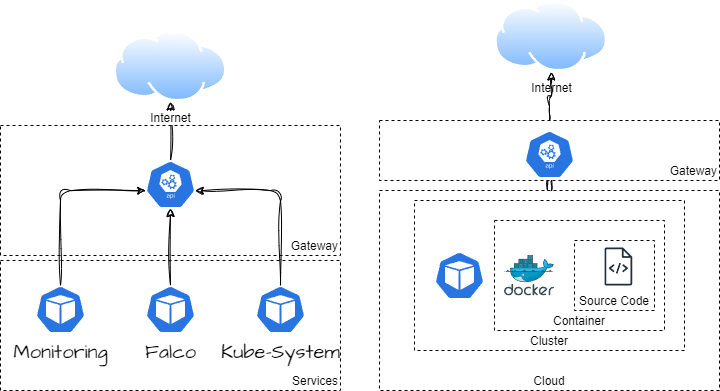

The diagram above was exported from draw.io. Its source (the exported page's mxGraphModel, read from the mxfile embedded in the PNG):
<mxGraphModel dx="989" dy="577" grid="1" gridSize="10" guides="1" tooltips="1" connect="1" arrows="1" fold="1" page="1" pageScale="1" pageWidth="827" pageHeight="1169" math="0" shadow="0">
  <root>
    <mxCell id="0" />
    <mxCell id="1" parent="0" />
    <mxCell id="hcjavYy7kshajAuEJXYB-1" value="" style="sketch=0;html=1;dashed=0;whitespace=wrap;fillColor=#2875E2;strokeColor=#ffffff;points=[[0.005,0.63,0],[0.1,0.2,0],[0.9,0.2,0],[0.5,0,0],[0.995,0.63,0],[0.72,0.99,0],[0.5,1,0],[0.28,0.99,0]];verticalLabelPosition=bottom;align=center;verticalAlign=top;shape=mxgraph.kubernetes.icon;prIcon=api;rounded=0;" vertex="1" parent="1">
      <mxGeometry x="559" y="430" width="50" height="48" as="geometry" />
    </mxCell>
    <mxCell id="hcjavYy7kshajAuEJXYB-3" value="Internet" style="image;aspect=fixed;perimeter=ellipsePerimeter;html=1;align=center;shadow=0;dashed=0;spacingTop=3;image=img/lib/active_directory/internet_cloud.svg;rounded=0;" vertex="1" parent="1">
      <mxGeometry x="529" y="300" width="113.49" height="71.5" as="geometry" />
    </mxCell>
    <mxCell id="hcjavYy7kshajAuEJXYB-4" value="" style="sketch=0;html=1;dashed=0;whitespace=wrap;fillColor=#2875E2;strokeColor=#ffffff;points=[[0.005,0.63,0],[0.1,0.2,0],[0.9,0.2,0],[0.5,0,0],[0.995,0.63,0],[0.72,0.99,0],[0.5,1,0],[0.28,0.99,0]];verticalLabelPosition=bottom;align=center;verticalAlign=top;shape=mxgraph.kubernetes.icon;prIcon=pod;rounded=0;" vertex="1" parent="1">
      <mxGeometry x="469" y="551" width="50" height="48" as="geometry" />
    </mxCell>
    <mxCell id="hcjavYy7kshajAuEJXYB-6" value="Container" style="rounded=0;whiteSpace=wrap;html=1;arcSize=10;labelBorderColor=none;labelBackgroundColor=none;fillColor=none;dashed=1;verticalAlign=bottom;align=center;" vertex="1" parent="1">
      <mxGeometry x="529" y="520" width="170" height="110" as="geometry" />
    </mxCell>
    <mxCell id="hcjavYy7kshajAuEJXYB-8" value="" style="image;sketch=0;aspect=fixed;html=1;points=[];align=center;fontSize=12;image=img/lib/mscae/Docker.svg;rounded=0;" vertex="1" parent="1">
      <mxGeometry x="539" y="554.5" width="50" height="41" as="geometry" />
    </mxCell>
    <mxCell id="hcjavYy7kshajAuEJXYB-9" value="Source Code" style="rounded=0;whiteSpace=wrap;html=1;arcSize=10;labelBorderColor=none;labelBackgroundColor=none;fillColor=none;dashed=1;align=center;verticalAlign=bottom;" vertex="1" parent="1">
      <mxGeometry x="609" y="540" width="80" height="70" as="geometry" />
    </mxCell>
    <mxCell id="hcjavYy7kshajAuEJXYB-10" value="" style="sketch=0;outlineConnect=0;fontColor=#232F3E;gradientColor=none;fillColor=#232F3D;strokeColor=none;dashed=0;verticalLabelPosition=bottom;verticalAlign=top;align=center;html=1;fontSize=12;fontStyle=0;aspect=fixed;pointerEvents=1;shape=mxgraph.aws4.source_code;rounded=0;" vertex="1" parent="1">
      <mxGeometry x="639" y="547" width="27.77" height="38" as="geometry" />
    </mxCell>
    <mxCell id="hcjavYy7kshajAuEJXYB-12" value="Cluster" style="rounded=0;whiteSpace=wrap;html=1;arcSize=10;labelBorderColor=none;labelBackgroundColor=none;fillColor=none;dashed=1;verticalAlign=bottom;align=center;" vertex="1" parent="1">
      <mxGeometry x="449" y="500" width="270" height="150" as="geometry" />
    </mxCell>
    <mxCell id="hcjavYy7kshajAuEJXYB-13" value="Cloud" style="rounded=0;whiteSpace=wrap;html=1;arcSize=10;labelBorderColor=none;labelBackgroundColor=none;fillColor=none;dashed=1;verticalAlign=bottom;align=center;" vertex="1" parent="1">
      <mxGeometry x="414" y="490" width="340" height="200" as="geometry" />
    </mxCell>
    <mxCell id="hcjavYy7kshajAuEJXYB-26" style="edgeStyle=orthogonalEdgeStyle;sketch=1;hachureGap=4;jiggle=2;curveFitting=1;orthogonalLoop=1;jettySize=auto;html=1;exitX=0.5;exitY=0;exitDx=0;exitDy=0;exitPerimeter=0;entryX=0.005;entryY=0.63;entryDx=0;entryDy=0;entryPerimeter=0;fontFamily=Architects Daughter;fontSource=https%3A%2F%2Ffonts.googleapis.com%2Fcss%3Ffamily%3DArchitects%2BDaughter;fontSize=16;" edge="1" parent="1" source="hcjavYy7kshajAuEJXYB-16" target="hcjavYy7kshajAuEJXYB-18">
      <mxGeometry relative="1" as="geometry" />
    </mxCell>
    <mxCell id="hcjavYy7kshajAuEJXYB-16" value="Monitoring" style="sketch=0;html=1;dashed=0;whitespace=wrap;fillColor=#2875E2;strokeColor=#ffffff;points=[[0.005,0.63,0],[0.1,0.2,0],[0.9,0.2,0],[0.5,0,0],[0.995,0.63,0],[0.72,0.99,0],[0.5,1,0],[0.28,0.99,0]];verticalLabelPosition=bottom;align=center;verticalAlign=top;shape=mxgraph.kubernetes.icon;prIcon=pod;rounded=0;hachureGap=4;jiggle=2;curveFitting=1;fontFamily=Architects Daughter;fontSource=https%3A%2F%2Ffonts.googleapis.com%2Fcss%3Ffamily%3DArchitects%2BDaughter;fontSize=20;" vertex="1" parent="1">
      <mxGeometry x="70" y="585" width="50" height="48" as="geometry" />
    </mxCell>
    <mxCell id="hcjavYy7kshajAuEJXYB-23" style="edgeStyle=orthogonalEdgeStyle;sketch=1;hachureGap=4;jiggle=2;curveFitting=1;orthogonalLoop=1;jettySize=auto;html=1;entryX=0.5;entryY=1;entryDx=0;entryDy=0;entryPerimeter=0;fontFamily=Architects Daughter;fontSource=https%3A%2F%2Ffonts.googleapis.com%2Fcss%3Ffamily%3DArchitects%2BDaughter;fontSize=16;" edge="1" parent="1" source="hcjavYy7kshajAuEJXYB-17" target="hcjavYy7kshajAuEJXYB-18">
      <mxGeometry relative="1" as="geometry" />
    </mxCell>
    <mxCell id="hcjavYy7kshajAuEJXYB-17" value="Falco" style="sketch=0;html=1;dashed=0;whitespace=wrap;fillColor=#2875E2;strokeColor=#ffffff;points=[[0.005,0.63,0],[0.1,0.2,0],[0.9,0.2,0],[0.5,0,0],[0.995,0.63,0],[0.72,0.99,0],[0.5,1,0],[0.28,0.99,0]];verticalLabelPosition=bottom;align=center;verticalAlign=top;shape=mxgraph.kubernetes.icon;prIcon=pod;rounded=0;hachureGap=4;jiggle=2;curveFitting=1;fontFamily=Architects Daughter;fontSource=https%3A%2F%2Ffonts.googleapis.com%2Fcss%3Ffamily%3DArchitects%2BDaughter;fontSize=20;" vertex="1" parent="1">
      <mxGeometry x="180" y="585" width="50" height="48" as="geometry" />
    </mxCell>
    <mxCell id="hcjavYy7kshajAuEJXYB-27" style="edgeStyle=orthogonalEdgeStyle;sketch=1;hachureGap=4;jiggle=2;curveFitting=1;orthogonalLoop=1;jettySize=auto;html=1;entryX=0.5;entryY=1;entryDx=0;entryDy=0;fontFamily=Architects Daughter;fontSource=https%3A%2F%2Ffonts.googleapis.com%2Fcss%3Ffamily%3DArchitects%2BDaughter;fontSize=16;" edge="1" parent="1" source="hcjavYy7kshajAuEJXYB-18" target="hcjavYy7kshajAuEJXYB-21">
      <mxGeometry relative="1" as="geometry" />
    </mxCell>
    <mxCell id="hcjavYy7kshajAuEJXYB-18" value="" style="sketch=0;html=1;dashed=0;whitespace=wrap;fillColor=#2875E2;strokeColor=#ffffff;points=[[0.005,0.63,0],[0.1,0.2,0],[0.9,0.2,0],[0.5,0,0],[0.995,0.63,0],[0.72,0.99,0],[0.5,1,0],[0.28,0.99,0]];verticalLabelPosition=bottom;align=center;verticalAlign=top;shape=mxgraph.kubernetes.icon;prIcon=api;hachureGap=4;jiggle=2;curveFitting=1;fontFamily=Architects Daughter;fontSource=https%3A%2F%2Ffonts.googleapis.com%2Fcss%3Ffamily%3DArchitects%2BDaughter;fontSize=20;" vertex="1" parent="1">
      <mxGeometry x="180" y="460" width="50" height="48" as="geometry" />
    </mxCell>
    <mxCell id="hcjavYy7kshajAuEJXYB-25" style="edgeStyle=orthogonalEdgeStyle;sketch=1;hachureGap=4;jiggle=2;curveFitting=1;orthogonalLoop=1;jettySize=auto;html=1;exitX=0.5;exitY=0;exitDx=0;exitDy=0;exitPerimeter=0;entryX=0.995;entryY=0.63;entryDx=0;entryDy=0;entryPerimeter=0;fontFamily=Architects Daughter;fontSource=https%3A%2F%2Ffonts.googleapis.com%2Fcss%3Ffamily%3DArchitects%2BDaughter;fontSize=16;" edge="1" parent="1" source="hcjavYy7kshajAuEJXYB-19" target="hcjavYy7kshajAuEJXYB-18">
      <mxGeometry relative="1" as="geometry" />
    </mxCell>
    <mxCell id="hcjavYy7kshajAuEJXYB-19" value="Kube-System" style="sketch=0;html=1;dashed=0;whitespace=wrap;fillColor=#2875E2;strokeColor=#ffffff;points=[[0.005,0.63,0],[0.1,0.2,0],[0.9,0.2,0],[0.5,0,0],[0.995,0.63,0],[0.72,0.99,0],[0.5,1,0],[0.28,0.99,0]];verticalLabelPosition=bottom;align=center;verticalAlign=top;shape=mxgraph.kubernetes.icon;prIcon=pod;rounded=0;hachureGap=4;jiggle=2;curveFitting=1;fontFamily=Architects Daughter;fontSource=https%3A%2F%2Ffonts.googleapis.com%2Fcss%3Ffamily%3DArchitects%2BDaughter;fontSize=20;" vertex="1" parent="1">
      <mxGeometry x="290" y="585" width="50" height="48" as="geometry" />
    </mxCell>
    <mxCell id="hcjavYy7kshajAuEJXYB-20" value="Services" style="rounded=0;whiteSpace=wrap;html=1;arcSize=10;labelBorderColor=none;labelBackgroundColor=none;fillColor=none;dashed=1;verticalAlign=bottom;align=right;" vertex="1" parent="1">
      <mxGeometry x="35" y="560" width="340" height="130" as="geometry" />
    </mxCell>
    <mxCell id="hcjavYy7kshajAuEJXYB-21" value="Internet" style="image;aspect=fixed;perimeter=ellipsePerimeter;html=1;align=center;shadow=0;dashed=0;spacingTop=3;image=img/lib/active_directory/internet_cloud.svg;rounded=0;" vertex="1" parent="1">
      <mxGeometry x="148.26" y="330" width="113.49" height="71.5" as="geometry" />
    </mxCell>
    <mxCell id="hcjavYy7kshajAuEJXYB-30" style="edgeStyle=orthogonalEdgeStyle;sketch=1;hachureGap=4;jiggle=2;curveFitting=1;orthogonalLoop=1;jettySize=auto;html=1;exitX=0.5;exitY=1;exitDx=0;exitDy=0;entryX=0.5;entryY=0;entryDx=0;entryDy=0;fontFamily=Architects Daughter;fontSource=https%3A%2F%2Ffonts.googleapis.com%2Fcss%3Ffamily%3DArchitects%2BDaughter;fontSize=16;shape=link;" edge="1" parent="1" source="hcjavYy7kshajAuEJXYB-28" target="hcjavYy7kshajAuEJXYB-13">
      <mxGeometry relative="1" as="geometry" />
    </mxCell>
    <mxCell id="hcjavYy7kshajAuEJXYB-31" style="edgeStyle=orthogonalEdgeStyle;sketch=1;hachureGap=4;jiggle=2;curveFitting=1;orthogonalLoop=1;jettySize=auto;html=1;exitX=0.5;exitY=0;exitDx=0;exitDy=0;entryX=0.5;entryY=1;entryDx=0;entryDy=0;fontFamily=Architects Daughter;fontSource=https%3A%2F%2Ffonts.googleapis.com%2Fcss%3Ffamily%3DArchitects%2BDaughter;fontSize=16;" edge="1" parent="1" source="hcjavYy7kshajAuEJXYB-28" target="hcjavYy7kshajAuEJXYB-3">
      <mxGeometry relative="1" as="geometry" />
    </mxCell>
    <mxCell id="hcjavYy7kshajAuEJXYB-28" value="Gateway" style="rounded=0;whiteSpace=wrap;html=1;arcSize=10;labelBorderColor=none;labelBackgroundColor=none;fillColor=none;dashed=1;verticalAlign=bottom;align=right;" vertex="1" parent="1">
      <mxGeometry x="414" y="420" width="340" height="60" as="geometry" />
    </mxCell>
    <mxCell id="hcjavYy7kshajAuEJXYB-29" value="Gateway" style="rounded=0;whiteSpace=wrap;html=1;arcSize=10;labelBorderColor=none;labelBackgroundColor=none;fillColor=none;dashed=1;verticalAlign=bottom;align=right;" vertex="1" parent="1">
      <mxGeometry x="35" y="425" width="340" height="130" as="geometry" />
    </mxCell>
  </root>
</mxGraphModel>